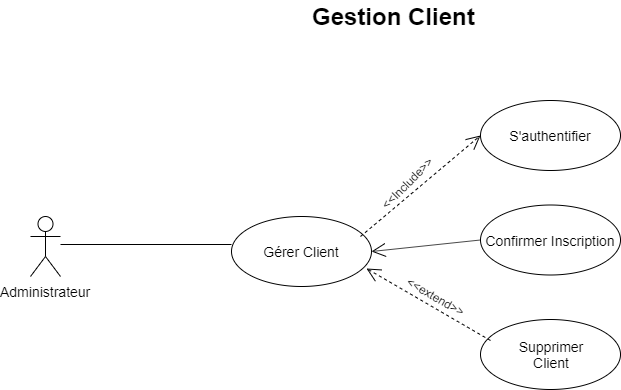

The diagram above was exported from draw.io. Its source (the exported page's mxGraphModel, read from the mxfile embedded in the PNG):
<mxGraphModel dx="854" dy="1637" grid="1" gridSize="10" guides="1" tooltips="1" connect="1" arrows="1" fold="1" page="1" pageScale="1" pageWidth="827" pageHeight="1169" math="0" shadow="0">
  <root>
    <mxCell id="0" />
    <mxCell id="1" parent="0" />
    <mxCell id="gz-tcCqpDxk-LQ810qNY-24" value="&lt;font style=&quot;font-size: 14px&quot;&gt;Gérer Client&lt;/font&gt;" style="ellipse;whiteSpace=wrap;html=1;" parent="1" vertex="1">
      <mxGeometry x="241" y="-734" width="140" height="70" as="geometry" />
    </mxCell>
    <mxCell id="gz-tcCqpDxk-LQ810qNY-25" value="&lt;span style=&quot;font-size: 14px&quot;&gt;S'authentifier&lt;/span&gt;" style="ellipse;whiteSpace=wrap;html=1;" parent="1" vertex="1">
      <mxGeometry x="490" y="-850" width="140" height="70" as="geometry" />
    </mxCell>
    <mxCell id="gz-tcCqpDxk-LQ810qNY-26" value="&lt;span style=&quot;font-size: 14px&quot;&gt;Confirmer Inscription&lt;/span&gt;" style="ellipse;whiteSpace=wrap;html=1;" parent="1" vertex="1">
      <mxGeometry x="490" y="-745.5" width="140" height="70" as="geometry" />
    </mxCell>
    <mxCell id="gz-tcCqpDxk-LQ810qNY-27" value="&lt;span style=&quot;font-size: 14px&quot;&gt;Supprimer&lt;br&gt;Client&lt;br&gt;&lt;/span&gt;" style="ellipse;whiteSpace=wrap;html=1;" parent="1" vertex="1">
      <mxGeometry x="490" y="-631" width="140" height="70" as="geometry" />
    </mxCell>
    <mxCell id="gz-tcCqpDxk-LQ810qNY-29" value="" style="endArrow=open;endFill=1;endSize=12;html=1;dashed=1;entryX=0;entryY=0.5;entryDx=0;entryDy=0;" parent="1" target="gz-tcCqpDxk-LQ810qNY-25" edge="1">
      <mxGeometry width="160" relative="1" as="geometry">
        <mxPoint x="370" y="-714" as="sourcePoint" />
        <mxPoint x="430" y="-644" as="targetPoint" />
      </mxGeometry>
    </mxCell>
    <mxCell id="gz-tcCqpDxk-LQ810qNY-30" value="" style="endArrow=open;endFill=1;endSize=12;html=1;entryX=1;entryY=0.5;entryDx=0;entryDy=0;exitX=0;exitY=0.5;exitDx=0;exitDy=0;" parent="1" source="gz-tcCqpDxk-LQ810qNY-26" target="gz-tcCqpDxk-LQ810qNY-24" edge="1">
      <mxGeometry width="160" relative="1" as="geometry">
        <mxPoint x="240" y="-504" as="sourcePoint" />
        <mxPoint x="400" y="-504" as="targetPoint" />
      </mxGeometry>
    </mxCell>
    <mxCell id="gz-tcCqpDxk-LQ810qNY-33" value="&lt;font style=&quot;font-size: 14px&quot;&gt;Administrateur&lt;/font&gt;" style="shape=umlActor;verticalLabelPosition=bottom;labelBackgroundColor=#ffffff;verticalAlign=top;html=1;" parent="1" vertex="1">
      <mxGeometry x="40" y="-734" width="30" height="60" as="geometry" />
    </mxCell>
    <mxCell id="gz-tcCqpDxk-LQ810qNY-34" value="" style="endArrow=none;html=1;entryX=0;entryY=0.4;entryDx=0;entryDy=0;entryPerimeter=0;" parent="1" target="gz-tcCqpDxk-LQ810qNY-24" edge="1">
      <mxGeometry width="50" height="50" relative="1" as="geometry">
        <mxPoint x="70" y="-706" as="sourcePoint" />
        <mxPoint x="60" y="-500" as="targetPoint" />
      </mxGeometry>
    </mxCell>
    <mxCell id="gz-tcCqpDxk-LQ810qNY-36" value="" style="endArrow=open;endFill=1;endSize=12;html=1;dashed=1;entryX=0.964;entryY=0.757;entryDx=0;entryDy=0;entryPerimeter=0;" parent="1" edge="1">
      <mxGeometry width="160" relative="1" as="geometry">
        <mxPoint x="500" y="-610" as="sourcePoint" />
        <mxPoint x="375.96000000000004" y="-682.01" as="targetPoint" />
      </mxGeometry>
    </mxCell>
    <mxCell id="gz-tcCqpDxk-LQ810qNY-41" value="&amp;lt;&amp;lt;Include&amp;gt;&amp;gt;" style="text;html=1;resizable=0;points=[];autosize=1;align=left;verticalAlign=top;spacingTop=-4;rotation=-45;" parent="1" vertex="1">
      <mxGeometry x="381" y="-780" width="80" height="20" as="geometry" />
    </mxCell>
    <mxCell id="gz-tcCqpDxk-LQ810qNY-43" value="&amp;lt;&amp;lt;extend&amp;gt;&amp;gt;" style="text;html=1;resizable=0;points=[];autosize=1;align=left;verticalAlign=top;spacingTop=-4;rotation=30;" parent="1" vertex="1">
      <mxGeometry x="410" y="-660" width="80" height="20" as="geometry" />
    </mxCell>
    <mxCell id="gz-tcCqpDxk-LQ810qNY-45" value="&lt;b&gt;&lt;font style=&quot;font-size: 24px&quot;&gt;Gestion Client&lt;/font&gt;&lt;/b&gt;" style="text;html=1;resizable=0;points=[];autosize=1;align=left;verticalAlign=top;spacingTop=-4;" parent="1" vertex="1">
      <mxGeometry x="320" y="-950" width="180" height="20" as="geometry" />
    </mxCell>
  </root>
</mxGraphModel>